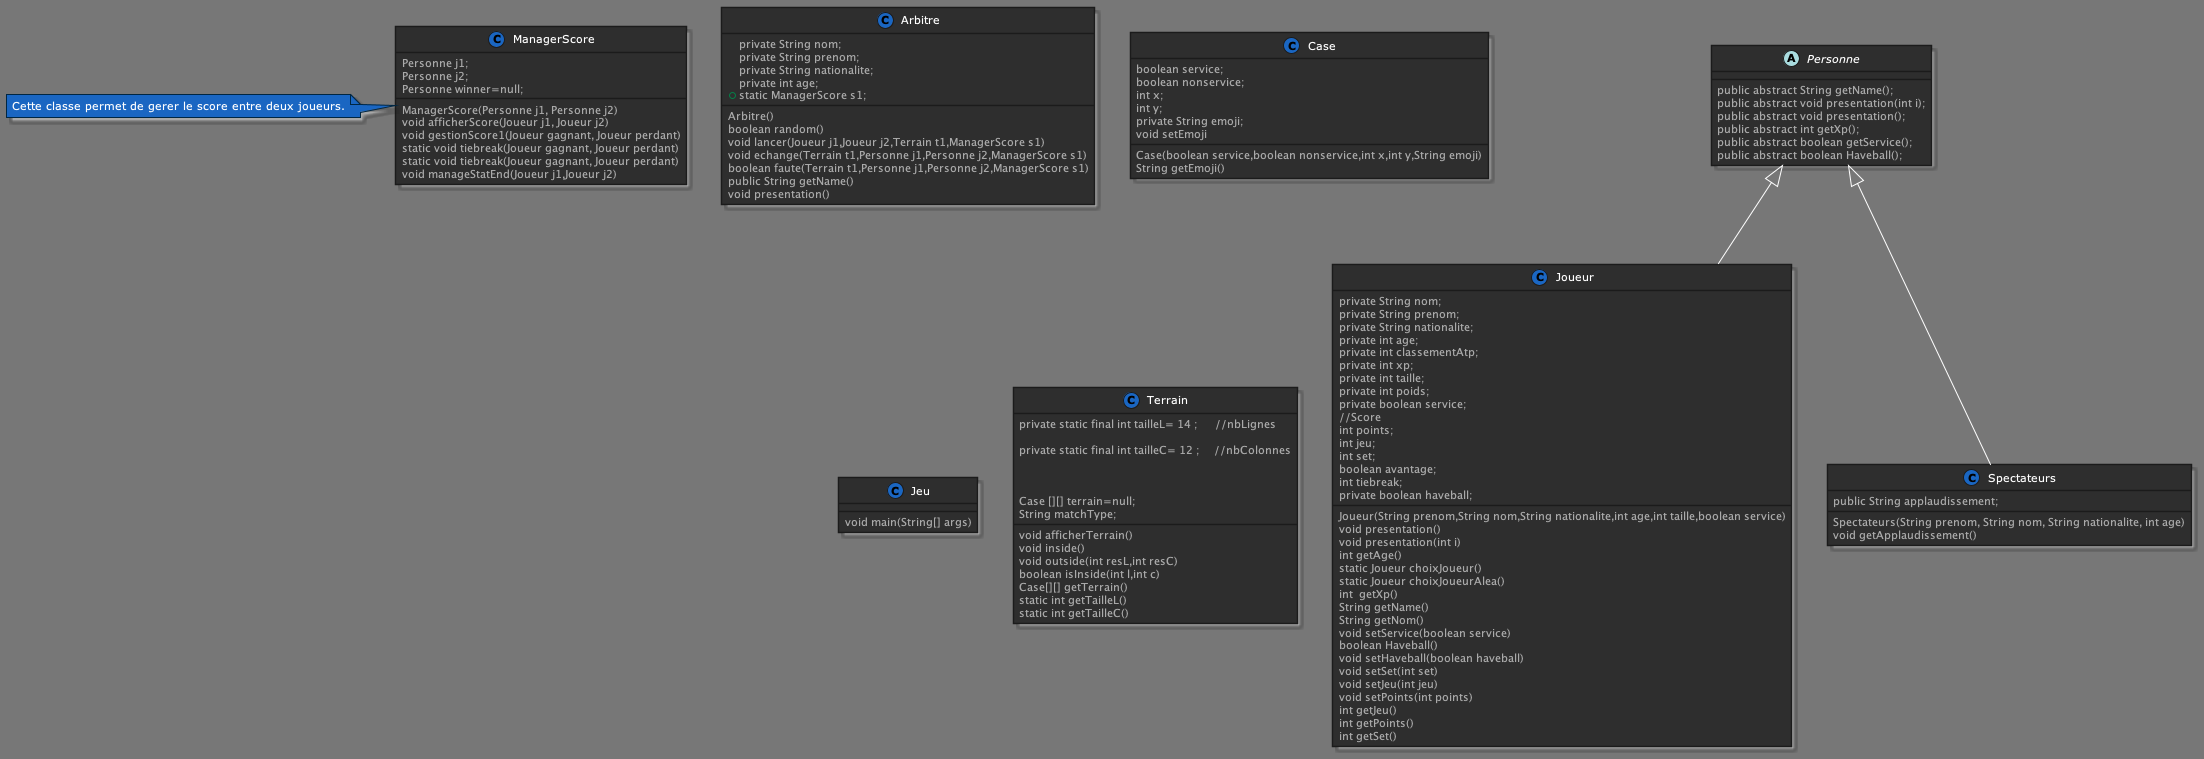

The diagram above was rendered by PlantUML. Its source (embedded in the PNG):
@startuml

!define DARKBLUE
!include https://raw.githubusercontent.com/Drakemor/RedDress-PlantUML/master/style.puml
class Arbitre {
    private String nom;
    private String prenom;
    private String nationalite;
    private int age;
    Arbitre()
    +static ManagerScore s1;
    boolean random()
    void lancer(Joueur j1,Joueur j2,Terrain t1,ManagerScore s1)
    void echange(Terrain t1,Personne j1,Personne j2,ManagerScore s1)
    boolean faute(Terrain t1,Personne j1,Personne j2,ManagerScore s1)
    public String getName()
    void presentation()
    }




class Case{
    boolean service;
    boolean nonservice;
    int x;
    int y;
    private String emoji;
    Case(boolean service,boolean nonservice,int x,int y,String emoji)
    String getEmoji()
    void setEmoji
    }
   class Jeu {
   void main(String[] args)
   }
    class Joueur extends Personne{
       private String nom;
       private String prenom;
       private String nationalite;
       private int age;
       private int classementAtp;
       private int xp;
       private int taille;
       private int poids;
       private boolean service;
       //Score
       int points;
       int jeu;
       int set;
       boolean avantage;
       int tiebreak;
       private boolean haveball;
       Joueur(String prenom,String nom,String nationalite,int age,int taille,boolean service)
       void presentation()
       void presentation(int i)
       int getAge()
       static Joueur choixJoueur()
       static Joueur choixJoueurAlea()
       int  getXp()
       String getName()
       String getNom()
       void setService(boolean service)
       boolean Haveball()
       void setHaveball(boolean haveball)
       void setSet(int set)
       void setJeu(int jeu)
       void setPoints(int points)
       int getJeu()
       int getPoints()
       int getSet()






       }

       abstract class  Personne{


           public abstract String getName();
           public abstract void presentation(int i);
           public abstract void presentation();
           public abstract int getXp();
           public abstract boolean getService();
           public abstract boolean Haveball();





       }
       class  ManagerScore {
           Personne j1;
           Personne j2;
           Personne winner=null;
           ManagerScore(Personne j1, Personne j2)
           void afficherScore(Joueur j1, Joueur j2)
           void gestionScore1(Joueur gagnant, Joueur perdant)
           static void tiebreak(Joueur gagnant, Joueur perdant)
           static void tiebreak(Joueur gagnant, Joueur perdant)
           void manageStatEnd(Joueur j1,Joueur j2)
           }
           note left: Cette classe permet de gerer le score entre deux joueurs.
class Spectateurs extends Personne{
    public String applaudissement;
    Spectateurs(String prenom, String nom, String nationalite, int age)
    void getApplaudissement()
    }
    class Terrain{
        private static final int tailleL= 14 ;      //nbLignes

        private static final int tailleC= 12 ;     //nbColonnes



        Case [][] terrain=null;
        String matchType;
        void afficherTerrain()
        void inside()
        void outside(int resL,int resC)
        boolean isInside(int l,int c)
        Case[][] getTerrain()
        static int getTailleL()
        static int getTailleC()


    }



@enduml